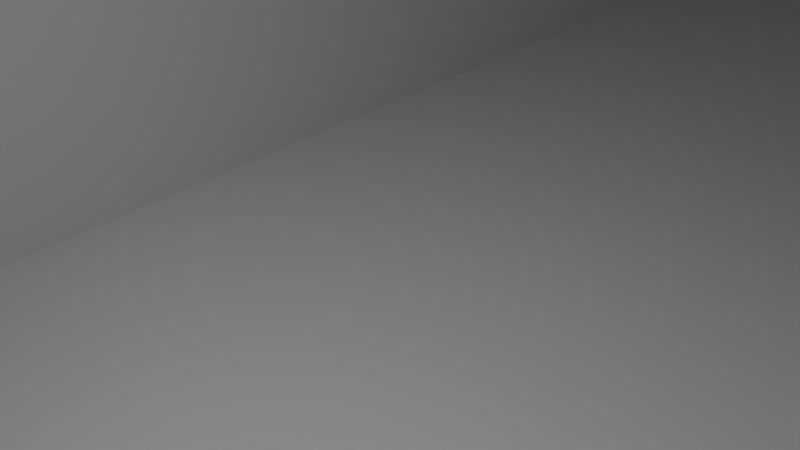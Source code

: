 # Source: Shot7.3.blend  (saved by Blender 2.76.0; exported with 4.5.12 LTS)
import bpy
from mathutils import Matrix  # noqa: F401  (used for matrix-valued properties, if any)

bpy.ops.wm.read_factory_settings(use_empty=True)
scene = bpy.context.scene
scene.name = 'Scene'

# ---- collections
col_collection_1 = bpy.data.collections.new('Collection 1'); scene.collection.children.link(col_collection_1)
col_fireball = bpy.data.collections.new('FireBall')  # instanced only; not linked into the scene
col_turmwei = bpy.data.collections.new('TurmWeiß')  # instanced only; not linked into the scene
col_wei_erbauer = bpy.data.collections.new('weißerBauer')  # instanced only; not linked into the scene
col_k_nigwei = bpy.data.collections.new('KönigWeiß')  # instanced only; not linked into the scene
col_spielerwei = bpy.data.collections.new('SpielerWeiß')  # instanced only; not linked into the scene
col_bauerwei = bpy.data.collections.new('bauerweiß')  # instanced only; not linked into the scene
col_bauerschwarz = bpy.data.collections.new('bauerschwarz')  # instanced only; not linked into the scene
col_angel = bpy.data.collections.new('Angel')  # instanced only; not linked into the scene
col_devil = bpy.data.collections.new('devil')  # instanced only; not linked into the scene
col_chess = bpy.data.collections.new('chess')  # instanced only; not linked into the scene

# ---- materials (node trees are filled in below, after node groups)
mat_material_001 = bpy.data.materials.new('Material.001')
mat_material_001.alpha_threshold = 0.0
mat_material_001.roughness = 0.5
mat_material = bpy.data.materials.new('Material')
mat_material.alpha_threshold = 0.0
mat_material.roughness = 0.5

# ---- material node trees
mat_material_001.use_nodes = True; mat_material_001.node_tree.nodes.clear()
_N = mat_material_001.node_tree.nodes; _L = mat_material_001.node_tree.links
n0 = _N.new('ShaderNodeOutputMaterial'); n0.name = 'Material Output'; n0.location = (300, 300)
n1 = _N.new('ShaderNodeEmission'); n1.name = 'Emission'; n1.location = (10, 300)
n1.inputs[0].default_value = (0.8, 0.8, 0.8, 1.0)
n1.inputs[1].default_value = 9.5
_L.new(n1.outputs[0], n0.inputs[0])
n0.is_active_output = True
mat_material.use_nodes = True; mat_material.node_tree.nodes.clear()
_N = mat_material.node_tree.nodes; _L = mat_material.node_tree.links
n0 = _N.new('ShaderNodeOutputMaterial'); n0.name = 'Material Output'; n0.location = (300, 300)
n1 = _N.new('ShaderNodeEmission'); n1.name = 'Emission'; n1.location = (10, 300)
n1.inputs[0].default_value = (0.8, 0.8, 0.8, 1.0)
n1.inputs[1].default_value = 8.5
_L.new(n1.outputs[0], n0.inputs[0])
n0.is_active_output = True

# ---- world
world_world = bpy.data.worlds.new('World'); scene.world = world_world
world_world.color = (0.05088, 0.05088, 0.05088)
world_world.use_sun_shadow = False
world_world.sun_shadow_jitter_overblur = 0.0
world_world.cycles.sampling_method = 'MANUAL'
world_world.cycles.sample_map_resolution = 256

# ---- cameras
cam_camera = bpy.data.cameras.new('Camera')
cam_camera.clip_end = 100.0
cam_camera.lens = 35.0
cam_camera.sensor_width = 32.0
cam_camera.sensor_height = 18.0
cam_camera.ortho_scale = 7.314
cam_camera.dof.focus_distance = 0.0

# ---- meshes
me_plane_005 = bpy.data.meshes.new('Plane.005')
me_plane_005.from_pydata([(-1.0, -1.0, 0.0), (1.0, -1.0, 0.0), (-1.0, 1.0, 0.0), (1.0, 1.0, 0.0)], [], [(0, 1, 3, 2)])
me_plane_005.use_remesh_preserve_volume = False
me_plane_005.use_remesh_preserve_attributes = False
me_plane_005.use_mirror_vertex_groups = False
me_plane_005.update()
me_plane_004 = bpy.data.meshes.new('Plane.004')
me_plane_004.from_pydata([(-1.0, -1.0, 0.0), (1.0, -1.0, 0.0), (-1.0, 1.0, 0.0), (1.0, 1.0, 0.0)], [], [(0, 1, 3, 2)])
me_plane_004.materials.append(mat_material_001)
me_plane_004.use_remesh_preserve_volume = False
me_plane_004.use_remesh_preserve_attributes = False
me_plane_004.use_mirror_vertex_groups = False
me_plane_004.update()
me_plane_001 = bpy.data.meshes.new('Plane.001')
me_plane_001.from_pydata([(-1.0, -1.0, 0.0), (1.0, -1.0, 0.0), (-1.0, 1.0, 0.0), (1.0, 1.0, 0.0)], [], [(0, 1, 3, 2)])
me_plane_001.materials.append(mat_material)
me_plane_001.use_remesh_preserve_volume = False
me_plane_001.use_remesh_preserve_attributes = False
me_plane_001.use_mirror_vertex_groups = False
me_plane_001.update()
me_plane_003 = bpy.data.meshes.new('Plane.003')
me_plane_003.from_pydata([(-1.0, -1.0, 0.0), (1.0, -1.0, 0.0), (-1.0, 1.0, 0.0), (1.0, 1.0, 0.0)], [], [(0, 1, 3, 2)])
me_plane_003.use_remesh_preserve_volume = False
me_plane_003.use_remesh_preserve_attributes = False
me_plane_003.use_mirror_vertex_groups = False
me_plane_003.update()
me_plane_002 = bpy.data.meshes.new('Plane.002')
me_plane_002.from_pydata([(-1.0, -1.0, 0.0), (1.0, -1.0, 0.0), (-1.0, 1.0, 0.0), (1.0, 1.0, 0.0)], [], [(0, 1, 3, 2)])
me_plane_002.use_remesh_preserve_volume = False
me_plane_002.use_remesh_preserve_attributes = False
me_plane_002.use_mirror_vertex_groups = False
me_plane_002.update()
me_plane = bpy.data.meshes.new('Plane')
me_plane.from_pydata([(-1.0, -1.0, 0.0), (1.0, -1.0, 0.0), (-1.0, 1.0, 0.0), (1.0, 1.0, 0.0)], [], [(0, 1, 3, 2)])
me_plane.use_remesh_preserve_volume = False
me_plane.use_remesh_preserve_attributes = False
me_plane.use_mirror_vertex_groups = False
me_plane.update()

# ---- objects
ob_aufheller2 = bpy.data.objects.new('Aufheller2', me_plane_005)
ob_aufheller = bpy.data.objects.new('Aufheller', me_plane_004)
ob_hauptlicht = bpy.data.objects.new('Hauptlicht', me_plane_001)
ob_fireball = bpy.data.objects.new('FireBall', None)
ob_spielerschwarz = bpy.data.objects.new('SpielerSchwarz', None)
ob_bauerwei_3_001 = bpy.data.objects.new('BauerWeiß3.001', None)
ob_bauerwei_3 = bpy.data.objects.new('BauerWeiß3', None)
ob_bauerwei_2 = bpy.data.objects.new('BauerWeiß2', None)
ob_bauerwei = bpy.data.objects.new('BauerWeiß', None)
ob_damewei = bpy.data.objects.new('DameWeiß', None)
ob_k_nigwei = bpy.data.objects.new('KönigWeiß', None)
ob_turmwei = bpy.data.objects.new('TurmWeiß', None)
ob_turmschwarz2 = bpy.data.objects.new('TurmSchwarz2', None)
ob_turmschwarz = bpy.data.objects.new('TurmSchwarz', None)
ob_bauerschwarz4 = bpy.data.objects.new('BauerSchwarz4', None)
ob_bauerschwarz3 = bpy.data.objects.new('BauerSchwarz3', None)
ob_bauerschwarz2 = bpy.data.objects.new('BauerSchwarz2', None)
ob_bauerschwarz1 = bpy.data.objects.new('BauerSchwarz1', None)
ob_dameschwarz = bpy.data.objects.new('DameSchwarz', None)
ob_k_nigschwarz = bpy.data.objects.new('KönigSchwarz', None)
ob_angel = bpy.data.objects.new('Angel', None)
ob_devil = bpy.data.objects.new('devil', None)
ob_chess = bpy.data.objects.new('chess', None)
ob_wand2 = bpy.data.objects.new('Wand2', me_plane_003)
ob_wand = bpy.data.objects.new('Wand', me_plane_002)
ob_boden = bpy.data.objects.new('Boden', me_plane)
ob_camera = bpy.data.objects.new('Camera', cam_camera)

# ---- transforms, parenting, visibility, modifiers, constraints
ob_aufheller2.location = (0.4986, -3.029, 6.625)
ob_aufheller2.rotation_euler = (0.7636, 0.1832, 0.1769)
ob_aufheller2.lineart.crease_threshold = 0.0
ob_aufheller.location = (-4.89, -1.492, 7.984)
ob_aufheller.rotation_euler = (0.0525, -0.6578, 0.4897)
ob_aufheller.lineart.crease_threshold = 0.0
ob_hauptlicht.location = (-4.588, 3.607, 7.924)
ob_hauptlicht.rotation_euler = (3.794, -0.5767, -1.629)
ob_hauptlicht.lineart.crease_threshold = 0.0
ob_fireball.location = (-2.17, 2.441, 1.882)
ob_fireball.scale = (0.5421, 0.5421, 0.5421)
ob_fireball.empty_image_offset = (0.0, 0.0)
ob_fireball.show_instancer_for_render = False
ob_fireball.instance_type = 'COLLECTION'
ob_fireball.lineart.crease_threshold = 0.0
ob_spielerschwarz.location = (0.3335, 1.973, 3.039)
ob_spielerschwarz.scale = (0.251, 0.251, 0.251)
ob_spielerschwarz.empty_image_offset = (0.0, 0.0)
ob_spielerschwarz.show_instancer_for_render = False
ob_spielerschwarz.instance_type = 'COLLECTION'
ob_spielerschwarz.lineart.crease_threshold = 0.0
ob_bauerwei_3_001.location = (-1.046, 2.791, 3.374)
ob_bauerwei_3_001.scale = (0.3776, 0.3776, 0.3776)
ob_bauerwei_3_001.empty_image_offset = (0.0, 0.0)
ob_bauerwei_3_001.show_instancer_for_render = False
ob_bauerwei_3_001.instance_type = 'COLLECTION'
ob_bauerwei_3_001.lineart.crease_threshold = 0.0
ob_bauerwei_3.location = (-0.5028, 1.666, 3.374)
ob_bauerwei_3.scale = (0.3776, 0.3776, 0.3776)
ob_bauerwei_3.empty_image_offset = (0.0, 0.0)
ob_bauerwei_3.show_instancer_for_render = False
ob_bauerwei_3.instance_type = 'COLLECTION'
ob_bauerwei_3.lineart.crease_threshold = 0.0
ob_bauerwei_2.location = (0.1682, -0.2208, 3.379)
ob_bauerwei_2.scale = (0.3776, 0.3776, 0.3776)
ob_bauerwei_2.empty_image_offset = (0.0, 0.0)
ob_bauerwei_2.show_instancer_for_render = False
ob_bauerwei_2.instance_type = 'COLLECTION'
ob_bauerwei_2.lineart.crease_threshold = 0.0
ob_bauerwei.location = (0.6905, 1.46, 3.366)
ob_bauerwei.scale = (0.3776, 0.3776, 0.3776)
ob_bauerwei.empty_image_offset = (0.0, 0.0)
ob_bauerwei.show_instancer_for_render = False
ob_bauerwei.instance_type = 'COLLECTION'
ob_bauerwei.lineart.crease_threshold = 0.0
ob_damewei.location = (0.4811, 3.236, 2.95)
ob_damewei.scale = (0.3226, 0.3226, 0.3226)
ob_damewei.empty_image_offset = (0.0, 0.0)
ob_damewei.show_instancer_for_render = False
ob_damewei.instance_type = 'COLLECTION'
ob_damewei.lineart.crease_threshold = 0.0
ob_k_nigwei.location = (0.07055, 3.48, 2.85)
ob_k_nigwei.scale = (0.4028, 0.4028, 0.4028)
ob_k_nigwei.empty_image_offset = (0.0, 0.0)
ob_k_nigwei.show_instancer_for_render = False
ob_k_nigwei.instance_type = 'COLLECTION'
ob_k_nigwei.lineart.crease_threshold = 0.0
ob_turmwei.location = (-1.51, 3.3, 3.045)
ob_turmwei.scale = (0.2441, 0.2441, 0.2441)
ob_turmwei.empty_image_offset = (0.0, 0.0)
ob_turmwei.show_instancer_for_render = False
ob_turmwei.instance_type = 'COLLECTION'
ob_turmwei.lineart.crease_threshold = 0.0
ob_turmschwarz2.location = (-2.746, 0.7499, 3.031)
ob_turmschwarz2.scale = (0.2596, 0.2596, 0.2596)
ob_turmschwarz2.empty_image_offset = (0.0, 0.0)
ob_turmschwarz2.show_instancer_for_render = False
ob_turmschwarz2.instance_type = 'COLLECTION'
ob_turmschwarz2.lineart.crease_threshold = 0.0
ob_turmschwarz.location = (-0.9739, -0.6304, 3.038)
ob_turmschwarz.scale = (0.2596, 0.2596, 0.2596)
ob_turmschwarz.empty_image_offset = (0.0, 0.0)
ob_turmschwarz.show_instancer_for_render = False
ob_turmschwarz.instance_type = 'COLLECTION'
ob_turmschwarz.lineart.crease_threshold = 0.0
ob_bauerschwarz4.location = (0.4397, 0.9807, 3.379)
ob_bauerschwarz4.scale = (0.3666, 0.3666, 0.3666)
ob_bauerschwarz4.empty_image_offset = (0.0, 0.0)
ob_bauerschwarz4.show_instancer_for_render = False
ob_bauerschwarz4.instance_type = 'COLLECTION'
ob_bauerschwarz4.lineart.crease_threshold = 0.0
ob_bauerschwarz3.location = (-2.204, 2.257, 3.379)
ob_bauerschwarz3.scale = (0.3666, 0.3666, 0.3666)
ob_bauerschwarz3.empty_image_offset = (0.0, 0.0)
ob_bauerschwarz3.show_instancer_for_render = False
ob_bauerschwarz3.instance_type = 'COLLECTION'
ob_bauerschwarz3.lineart.crease_threshold = 0.0
ob_bauerschwarz2.location = (-0.846, 1.291, 3.365)
ob_bauerschwarz2.scale = (0.3666, 0.3666, 0.3666)
ob_bauerschwarz2.empty_image_offset = (0.0, 0.0)
ob_bauerschwarz2.show_instancer_for_render = False
ob_bauerschwarz2.instance_type = 'COLLECTION'
ob_bauerschwarz2.lineart.crease_threshold = 0.0
ob_bauerschwarz1.location = (-1.958, 0.7, 3.344)
ob_bauerschwarz1.scale = (0.3666, 0.3666, 0.3666)
ob_bauerschwarz1.empty_image_offset = (0.0, 0.0)
ob_bauerschwarz1.show_instancer_for_render = False
ob_bauerschwarz1.instance_type = 'COLLECTION'
ob_bauerschwarz1.lineart.crease_threshold = 0.0
ob_dameschwarz.location = (-2.367, 0.4251, 3.199)
ob_dameschwarz.scale = (0.2155, 0.2155, 0.2155)
ob_dameschwarz.empty_image_offset = (0.0, 0.0)
ob_dameschwarz.show_instancer_for_render = False
ob_dameschwarz.instance_type = 'COLLECTION'
ob_dameschwarz.lineart.crease_threshold = 0.0
ob_k_nigschwarz.location = (-1.943, 0.1369, 3.166)
ob_k_nigschwarz.scale = (0.2439, 0.2439, 0.2439)
ob_k_nigschwarz.empty_image_offset = (0.0, 0.0)
ob_k_nigschwarz.show_instancer_for_render = False
ob_k_nigschwarz.instance_type = 'COLLECTION'
ob_k_nigschwarz.lineart.crease_threshold = 0.0
ob_angel.location = (1.901, 3.462, 4.082)
ob_angel.rotation_euler = (0.1212, 0.2229, 4.557)
ob_angel.scale = (0.66, 0.66, 0.66)
ob_angel.empty_image_offset = (0.0, 0.0)
ob_angel.show_instancer_for_render = False
ob_angel.instance_type = 'COLLECTION'
ob_angel.lineart.crease_threshold = 0.0
ob_devil.location = (-3.937, -1.801, 3.664)
ob_devil.rotation_euler = (0.03226, 0.2785, 0.9519)
ob_devil.scale = (0.7627, 0.7627, 0.7627)
ob_devil.empty_image_offset = (0.0, 0.0)
ob_devil.show_instancer_for_render = False
ob_devil.instance_type = 'COLLECTION'
ob_devil.lineart.crease_threshold = 0.0
ob_chess.location = (-1.121, 1.231, 2.168)
ob_chess.rotation_euler = (0.0, 0.0, 0.9218)
ob_chess.empty_image_offset = (0.0, 0.0)
ob_chess.show_instancer_for_render = False
ob_chess.instance_type = 'COLLECTION'
ob_chess.lineart.crease_threshold = 0.0
ob_wand2.location = (-0.01659, 7.98, 3.479)
ob_wand2.rotation_euler = (0.0, 1.571, 1.571)
ob_wand2.scale = (-18.05, -18.05, -18.05)
ob_wand2.lineart.crease_threshold = 0.0
ob_wand.location = (-7.944, 0.07034, 3.499)
ob_wand.rotation_euler = (0.0, 1.571, 0.0)
ob_wand.scale = (-17.73, -17.73, -17.73)
ob_wand.lineart.crease_threshold = 0.0
ob_boden.location = (0.0, 0.0, 0.0)
ob_boden.scale = (-17.79, -17.79, -17.79)
ob_boden.lineart.crease_threshold = 0.0
ob_camera.location = (-6.051, -2.419, 6.425)
ob_camera.rotation_euler = (1.018, 0.0103, -0.796)
ob_camera.lock_rotations_4d = False
ob_camera.empty_display_type = 'ARROWS'
ob_camera.color = (0.0, 0.0, 0.0, 0.0)
ob_camera.display_type = 'WIRE'
ob_camera.lineart.crease_threshold = 0.0
ob_fireball.instance_collection = col_fireball
ob_spielerschwarz.instance_collection = col_turmwei
ob_bauerwei_3_001.instance_collection = col_wei_erbauer
ob_bauerwei_3.instance_collection = col_wei_erbauer
ob_bauerwei_2.instance_collection = col_wei_erbauer
ob_bauerwei.instance_collection = col_wei_erbauer
ob_damewei.instance_collection = col_k_nigwei
ob_k_nigwei.instance_collection = col_k_nigwei
ob_turmwei.instance_collection = col_spielerwei
ob_turmschwarz2.instance_collection = col_turmwei
ob_turmschwarz.instance_collection = col_turmwei
ob_bauerschwarz4.instance_collection = col_bauerwei
ob_bauerschwarz3.instance_collection = col_bauerwei
ob_bauerschwarz2.instance_collection = col_bauerwei
ob_bauerschwarz1.instance_collection = col_bauerwei
ob_dameschwarz.instance_collection = col_bauerschwarz
ob_k_nigschwarz.instance_collection = col_bauerschwarz
ob_angel.instance_collection = col_angel
ob_devil.instance_collection = col_devil
ob_chess.instance_collection = col_chess

# ---- collection membership
col_collection_1.objects.link(ob_aufheller2)
col_collection_1.objects.link(ob_aufheller)
col_collection_1.objects.link(ob_hauptlicht)
col_collection_1.objects.link(ob_fireball)
col_collection_1.objects.link(ob_spielerschwarz)
col_collection_1.objects.link(ob_bauerwei_3_001)
col_collection_1.objects.link(ob_bauerwei_3)
col_collection_1.objects.link(ob_bauerwei_2)
col_collection_1.objects.link(ob_bauerwei)
col_collection_1.objects.link(ob_damewei)
col_collection_1.objects.link(ob_k_nigwei)
col_collection_1.objects.link(ob_turmwei)
col_collection_1.objects.link(ob_turmschwarz2)
col_collection_1.objects.link(ob_turmschwarz)
col_collection_1.objects.link(ob_bauerschwarz4)
col_collection_1.objects.link(ob_bauerschwarz3)
col_collection_1.objects.link(ob_bauerschwarz2)
col_collection_1.objects.link(ob_bauerschwarz1)
col_collection_1.objects.link(ob_dameschwarz)
col_collection_1.objects.link(ob_k_nigschwarz)
col_collection_1.objects.link(ob_angel)
col_collection_1.objects.link(ob_devil)
col_collection_1.objects.link(ob_chess)
col_collection_1.objects.link(ob_wand2)
col_collection_1.objects.link(ob_wand)
col_collection_1.objects.link(ob_boden)
col_collection_1.objects.link(ob_camera)

# ---- scene / render settings (as saved in the file)
scene.camera = ob_camera
scene.frame_start = 696; scene.frame_end = 786; scene.frame_set(780)
scene.render.engine = 'CYCLES'
scene.render.resolution_percentage = 50
scene.render.dither_intensity = 0.0
scene.cycles.use_denoising = False
scene.cycles.samples = 10
scene.cycles.sampling_pattern = 'TABULATED_SOBOL'
scene.cycles.light_sampling_threshold = 0.0
scene.cycles.use_adaptive_sampling = False
scene.cycles.use_light_tree = False
scene.cycles.blur_glossy = 0.0
scene.cycles.pixel_filter_type = 'GAUSSIAN'
scene.cycles.sample_clamp_indirect = 0.0
scene.view_settings.view_transform = 'Standard'
bpy.context.view_layer.update()
